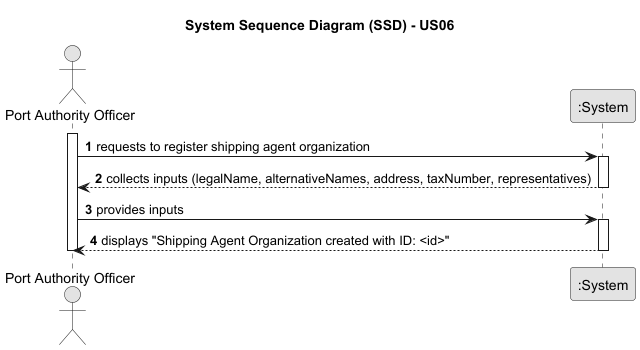

The diagram above was rendered by PlantUML. Its source (embedded in the PNG):
@startuml
skinparam monochrome true
skinparam packageStyle rectangle
skinparam shadowing false

autonumber

title System Sequence Diagram (SSD) - US06

actor "Port Authority Officer" as PAO
participant ":System" as System

activate PAO

    PAO -> System : requests to register shipping agent organization
    activate System
    
    System --> PAO : collects inputs (legalName, alternativeNames, address, taxNumber, representatives)
    deactivate System

    PAO -> System : provides inputs
    activate System
    
    System --> PAO : displays "Shipping Agent Organization created with ID: <id>"
    deactivate System

deactivate PAO

@enduml